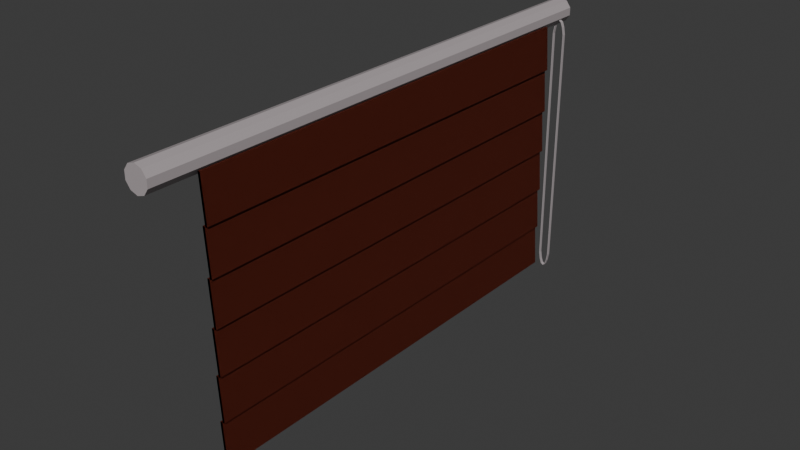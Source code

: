 # Source: 1_.blend  (saved by Blender 4.4.32; exported with 4.5.12 LTS)
import bpy
from mathutils import Matrix  # noqa: F401  (used for matrix-valued properties, if any)

bpy.ops.wm.read_factory_settings(use_empty=True)
scene = bpy.context.scene
scene.name = 'Scene'

# ---- collections
col_collection = bpy.data.collections.new('Collection'); scene.collection.children.link(col_collection)

# ---- materials (node trees are filled in below, after node groups)
mat_material_110 = bpy.data.materials.new('Material.110')
mat_material_002 = bpy.data.materials.new('Material.002')
mat_material_002.roughness = 0.5
mat_material_111 = bpy.data.materials.new('Material.111')

# ---- material node trees
mat_material_110.use_nodes = True; mat_material_110.node_tree.nodes.clear()
_N = mat_material_110.node_tree.nodes; _L = mat_material_110.node_tree.links
n0 = _N.new('ShaderNodeBsdfPrincipled'); n0.name = 'Principled BSDF'; n0.location = (10, 300)
n0.inputs[0].default_value = (0.4342, 0.3864, 0.3968, 1.0)
n1 = _N.new('ShaderNodeOutputMaterial'); n1.name = 'Material Output'; n1.location = (300, 300)
_L.new(n0.outputs[0], n1.inputs[0])
n1.is_active_output = True
mat_material_002.use_nodes = True; mat_material_002.node_tree.nodes.clear()
_N = mat_material_002.node_tree.nodes; _L = mat_material_002.node_tree.links
n0 = _N.new('ShaderNodeBsdfPrincipled'); n0.name = 'Principled BSDF'; n0.location = (10, 300)
n0.inputs[0].default_value = (0.1503, 0.0254, 0.01243, 1.0)
n1 = _N.new('ShaderNodeOutputMaterial'); n1.name = 'Material Output'; n1.location = (300, 300)
n2 = _N.new('ShaderNodeNormalMap'); n2.name = 'Normal Map'; n2.location = (-300, -300)
n2.label = 'Normal/Map'
n2.inputs[0].default_value = 0.0
_L.new(n0.outputs[0], n1.inputs[0])
_L.new(n2.outputs[0], n0.inputs[5])
n1.is_active_output = True
mat_material_111.use_nodes = True; mat_material_111.node_tree.nodes.clear()
_N = mat_material_111.node_tree.nodes; _L = mat_material_111.node_tree.links
n0 = _N.new('ShaderNodeBsdfPrincipled'); n0.name = 'Principled BSDF'; n0.location = (10, 300)
n0.inputs[0].default_value = (0.4342, 0.3864, 0.3968, 1.0)
n1 = _N.new('ShaderNodeOutputMaterial'); n1.name = 'Material Output'; n1.location = (300, 300)
_L.new(n0.outputs[0], n1.inputs[0])
n1.is_active_output = True

# ---- world
world_world = bpy.data.worlds.new('World'); scene.world = world_world
world_world.use_nodes = True; world_world.node_tree.nodes.clear()
_N = world_world.node_tree.nodes; _L = world_world.node_tree.links
n0 = _N.new('ShaderNodeOutputWorld'); n0.name = 'World Output'; n0.location = (300, 300)
n1 = _N.new('ShaderNodeBackground'); n1.name = 'Background'; n1.location = (10, 300)
n1.inputs[0].default_value = (0.05088, 0.05088, 0.05088, 1.0)
_L.new(n1.outputs[0], n0.inputs[0])
n0.is_active_output = True
world_world.color = (0.05088, 0.05088, 0.05088)
world_world.sun_shadow_jitter_overblur = 0.0

# ---- meshes
me_cylinder_007 = bpy.data.meshes.new('Cylinder.007')
me_cylinder_007.from_pydata([(1.951e-06, 12.24, 0.5778), (-2.039e-06, -12.24, 0.5778), (0.3396, 12.24, 0.4674), (0.3396, -12.24, 0.4674), (0.5495, 12.24, 0.1785), (0.5495, -12.24, 0.1785), (0.5495, 12.24, -0.1785), (0.5495, -12.24, -0.1785), (0.3396, 12.24, -0.4674), (0.3396, -12.24, -0.4674), (2.039e-06, 12.24, -0.5778), (-1.951e-06, -12.24, -0.5778), (-0.3396, 12.24, -0.4674), (-0.3396, -12.24, -0.4674), (-0.5495, 12.24, -0.1785), (-0.5495, -12.24, -0.1785), (-0.5495, 12.24, 0.1785), (-0.5495, -12.24, 0.1785), (-0.3396, 12.24, 0.4674), (-0.3396, -12.24, 0.4674)], [], [(0, 1, 3, 2), (2, 3, 5, 4), (4, 5, 7, 6), (6, 7, 9, 8), (8, 9, 11, 10), (10, 11, 13, 12), (12, 13, 15, 14), (14, 15, 17, 16), (3, 1, 19, 17, 15, 13, 11, 9, 7, 5), (16, 17, 19, 18), (18, 19, 1, 0), (0, 2, 4, 6, 8, 10, 12, 14, 16, 18)])
me_cylinder_007.polygons.foreach_set('use_smooth', [True] * 12)
_k = set([(0, 1), (0, 2), (0, 18), (1, 3), (1, 19), (2, 3), (2, 4), (3, 5), (4, 5), (4, 6), (5, 7), (6, 7), (6, 8), (7, 9), (8, 9), (8, 10), (9, 11), (10, 11), (10, 12), (11, 13), (12, 13), (12, 14), (13, 15), (14, 15), (14, 16), (15, 17), (16, 17), (16, 18), (17, 19), (18, 19)])
me_cylinder_007.attributes.new('sharp_edge', 'BOOLEAN', 'EDGE').data.foreach_set('value', [ (min(e.vertices), max(e.vertices)) in _k for e in me_cylinder_007.edges])
_uv = me_cylinder_007.uv_layers.new(name='UVMap')
_uv.uv.foreach_set('vector', [1.0, 0.5, 1.0, 1.0, 0.9, 1.0, 0.9, 0.5, 0.9, 0.5, 0.9, 1.0, 0.8, 1.0, 0.8, 0.5, 0.8, 0.5, 0.8, 1.0, 0.7, 1.0, 0.7, 0.5, 0.7, 0.5, 0.7, 1.0, 0.6, 1.0, 0.6, 0.5, 0.6, 0.5, 0.6, 1.0, 0.5, 1.0, 0.5, 0.5, 0.5, 0.5, 0.5, 1.0, 0.4, 1.0, 0.4, 0.5, 0.4, 0.5, 0.4, 1.0, 0.3, 1.0, 0.3, 0.5, 0.3, 0.5, 0.3, 1.0, 0.2, 1.0, 0.2, 0.5, 0.3911, 0.4442, 0.25, 0.49, 0.1089, 0.4442, 0.02175, 0.3242, 0.02175, 0.1758, 0.1089, 0.05584, 0.25, 0.01, 0.3911, 0.05584, 0.4783, 0.1758, 0.4783, 0.3242, 0.2, 0.5, 0.2, 1.0, 0.1, 1.0, 0.1, 0.5, 0.1, 0.5, 0.1, 1.0, -7.451e-08, 1.0, -7.451e-08, 0.5, 0.75, 0.49, 0.8911, 0.4442, 0.9783, 0.3242, 0.9783, 0.1758, 0.8911, 0.05584, 0.75, 0.01, 0.6089, 0.05584, 0.5217, 0.1758, 0.5217, 0.3242, 0.6089, 0.4442])
me_cylinder_007.materials.append(mat_material_110)
me_cylinder_007.update()
me_cylinder_007.normals_split_custom_set([tuple(v) for v in zip(*[iter([0.309, -1.536e-08, 0.9511, 0.309, -1.536e-08, 0.9511, 0.309, -1.536e-08, 0.9511, 0.309, -1.536e-08, 0.9511, 0.809, -1.081e-07, 0.5878, 0.809, -1.081e-07, 0.5878, 0.809, -1.081e-07, 0.5878, 0.809, -1.081e-07, 0.5878, 1.0, -1.609e-07, 0.0, 1.0, -1.609e-07, 0.0, 1.0, -1.609e-07, 0.0, 1.0, -1.609e-07, 0.0, 0.809, -1.572e-07, -0.5878, 0.809, -1.572e-07, -0.5878, 0.809, -1.572e-07, -0.5878, 0.809, -1.572e-07, -0.5878, 0.309, -8.499e-08, -0.9511, 0.309, -8.499e-08, -0.9511, 0.309, -8.499e-08, -0.9511, 0.309, -8.499e-08, -0.9511, -0.309, 1.558e-08, -0.9511, -0.309, 1.558e-08, -0.9511, -0.309, 1.558e-08, -0.9511, -0.309, 1.558e-08, -0.9511, -0.809, 1.081e-07, -0.5878, -0.809, 1.081e-07, -0.5878, -0.809, 1.081e-07, -0.5878, -0.809, 1.081e-07, -0.5878, -1.0, 1.626e-07, 0.0, -1.0, 1.626e-07, 0.0, -1.0, 1.626e-07, 0.0, -1.0, 1.626e-07, 0.0, 0.0, -1.0, 4.861e-07, 0.0, -1.0, 4.861e-07, 0.0, -1.0, 4.861e-07, 0.0, -1.0, 4.861e-07, 0.0, -1.0, 4.861e-07, 0.0, -1.0, 4.861e-07, 0.0, -1.0, 4.861e-07, 0.0, -1.0, 4.861e-07, 0.0, -1.0, 4.861e-07, 0.0, -1.0, 4.861e-07, -0.809, 1.572e-07, 0.5878, -0.809, 1.572e-07, 0.5878, -0.809, 1.572e-07, 0.5878, -0.809, 1.572e-07, 0.5878, -0.309, 8.499e-08, 0.9511, -0.309, 8.499e-08, 0.9511, -0.309, 8.499e-08, 0.9511, -0.309, 8.499e-08, 0.9511, 0.0, 1.0, -2.43e-07, 0.0, 1.0, -2.43e-07, 0.0, 1.0, -2.43e-07, 0.0, 1.0, -2.43e-07, 0.0, 1.0, -2.43e-07, 0.0, 1.0, -2.43e-07, 0.0, 1.0, -2.43e-07, 0.0, 1.0, -2.43e-07, 0.0, 1.0, -2.43e-07, 0.0, 1.0, -2.43e-07])] * 3)])
me_cube_035 = bpy.data.meshes.new('Cube.035')
me_cube_035.from_pydata([(0.01227, 10.22, 4.006), (0.1202, 10.22, 4.013), (0.01227, -10.22, 4.006), (0.1202, -10.22, 4.013), (-0.1202, 10.22, 6.001), (-0.01227, 10.22, 6.008), (-0.1202, -10.22, 6.001), (-0.01227, -10.22, 6.008), (0.01227, 10.22, 2.003), (0.1202, 10.22, 2.01), (0.01227, -10.22, 2.003), (0.1202, -10.22, 2.01), (-0.1202, 10.22, 3.998), (-0.01227, 10.22, 4.006), (-0.1202, -10.22, 3.998), (-0.01227, -10.22, 4.006), (0.01227, 10.22, 4.768e-07), (0.1202, 10.22, 0.007163), (0.01227, -10.22, 4.768e-07), (0.1202, -10.22, 0.007163), (-0.1202, 10.22, 1.996), (-0.01227, 10.22, 2.003), (-0.1202, -10.22, 1.996), (-0.01227, -10.22, 2.003), (0.01227, 10.22, -2.003), (0.1202, 10.22, -1.996), (0.01227, -10.22, -2.003), (0.1202, -10.22, -1.996), (-0.1202, 10.22, -0.007161), (-0.01227, 10.22, 9.537e-07), (-0.1202, -10.22, -0.007161), (-0.01227, -10.22, 9.537e-07), (0.01227, 10.22, -4.006), (0.1202, 10.22, -3.998), (0.01227, -10.22, -4.006), (0.1202, -10.22, -3.998), (-0.1202, 10.22, -2.01), (-0.01227, 10.22, -2.003), (-0.1202, -10.22, -2.01), (-0.01227, -10.22, -2.003), (0.01227, 10.22, -6.008), (0.1202, 10.22, -6.001), (0.01227, -10.22, -6.008), (0.1202, -10.22, -6.001), (-0.1202, 10.22, -4.013), (-0.01227, 10.22, -4.006), (-0.1202, -10.22, -4.013), (-0.01227, -10.22, -4.006)], [], [(0, 2, 6, 4), (3, 7, 6, 2), (7, 5, 4, 6), (5, 7, 3, 1), (1, 3, 2, 0), (5, 1, 0, 4), (8, 10, 14, 12), (11, 15, 14, 10), (15, 13, 12, 14), (13, 15, 11, 9), (9, 11, 10, 8), (13, 9, 8, 12), (16, 18, 22, 20), (19, 23, 22, 18), (23, 21, 20, 22), (21, 23, 19, 17), (17, 19, 18, 16), (21, 17, 16, 20), (24, 26, 30, 28), (27, 31, 30, 26), (31, 29, 28, 30), (29, 31, 27, 25), (25, 27, 26, 24), (29, 25, 24, 28), (32, 34, 38, 36), (35, 39, 38, 34), (39, 37, 36, 38), (37, 39, 35, 33), (33, 35, 34, 32), (37, 33, 32, 36), (40, 42, 46, 44), (43, 47, 46, 42), (47, 45, 44, 46), (45, 47, 43, 41), (41, 43, 42, 40), (45, 41, 40, 44)])
me_cube_035.polygons.foreach_set('use_smooth', [True] * 36)
_k = set([(0, 1), (0, 2), (0, 4), (1, 3), (1, 5), (2, 3), (2, 6), (3, 7), (4, 5), (4, 6), (5, 7), (6, 7), (8, 9), (8, 10), (8, 12), (9, 11), (9, 13), (10, 11), (10, 14), (11, 15), (12, 13), (12, 14), (13, 15), (14, 15), (16, 17), (16, 18), (16, 20), (17, 19), (17, 21), (18, 19), (18, 22), (19, 23), (20, 21), (20, 22), (21, 23), (22, 23), (24, 25), (24, 26), (24, 28), (25, 27), (25, 29), (26, 27), (26, 30), (27, 31), (28, 29), (28, 30), (29, 31), (30, 31), (32, 33), (32, 34), (32, 36), (33, 35), (33, 37), (34, 35), (34, 38), (35, 39), (36, 37), (36, 38), (37, 39), (38, 39), (40, 41), (40, 42), (40, 44), (41, 43), (41, 45), (42, 43), (42, 46), (43, 47), (44, 45), (44, 46), (45, 47), (46, 47)])
me_cube_035.attributes.new('sharp_edge', 'BOOLEAN', 'EDGE').data.foreach_set('value', [ (min(e.vertices), max(e.vertices)) in _k for e in me_cube_035.edges])
_uv = me_cube_035.uv_layers.new(name='UVMap')
_uv.uv.foreach_set('vector', [0.625, 0.5, 0.625, 0.75, 0.875, 0.75, 0.875, 0.5, 0.375, 0.75, 0.375, 1.0, 0.625, 1.0, 0.625, 0.75, 0.375, 0.0, 0.375, 0.25, 0.625, 0.25, 0.625, 0.0, 0.125, 0.5, 0.125, 0.75, 0.375, 0.75, 0.375, 0.5, 0.375, 0.5, 0.375, 0.75, 0.625, 0.75, 0.625, 0.5, 0.375, 0.25, 0.375, 0.5, 0.625, 0.5, 0.625, 0.25, 0.625, 0.5, 0.625, 0.75, 0.875, 0.75, 0.875, 0.5, 0.375, 0.75, 0.375, 1.0, 0.625, 1.0, 0.625, 0.75, 0.375, 0.0, 0.375, 0.25, 0.625, 0.25, 0.625, 0.0, 0.125, 0.5, 0.125, 0.75, 0.375, 0.75, 0.375, 0.5, 0.375, 0.5, 0.375, 0.75, 0.625, 0.75, 0.625, 0.5, 0.375, 0.25, 0.375, 0.5, 0.625, 0.5, 0.625, 0.25, 0.625, 0.5, 0.625, 0.75, 0.875, 0.75, 0.875, 0.5, 0.375, 0.75, 0.375, 1.0, 0.625, 1.0, 0.625, 0.75, 0.375, 0.0, 0.375, 0.25, 0.625, 0.25, 0.625, 0.0, 0.125, 0.5, 0.125, 0.75, 0.375, 0.75, 0.375, 0.5, 0.375, 0.5, 0.375, 0.75, 0.625, 0.75, 0.625, 0.5, 0.375, 0.25, 0.375, 0.5, 0.625, 0.5, 0.625, 0.25, 0.625, 0.5, 0.625, 0.75, 0.875, 0.75, 0.875, 0.5, 0.375, 0.75, 0.375, 1.0, 0.625, 1.0, 0.625, 0.75, 0.375, 0.0, 0.375, 0.25, 0.625, 0.25, 0.625, 0.0, 0.125, 0.5, 0.125, 0.75, 0.375, 0.75, 0.375, 0.5, 0.375, 0.5, 0.375, 0.75, 0.625, 0.75, 0.625, 0.5, 0.375, 0.25, 0.375, 0.5, 0.625, 0.5, 0.625, 0.25, 0.625, 0.5, 0.625, 0.75, 0.875, 0.75, 0.875, 0.5, 0.375, 0.75, 0.375, 1.0, 0.625, 1.0, 0.625, 0.75, 0.375, 0.0, 0.375, 0.25, 0.625, 0.25, 0.625, 0.0, 0.125, 0.5, 0.125, 0.75, 0.375, 0.75, 0.375, 0.5, 0.375, 0.5, 0.375, 0.75, 0.625, 0.75, 0.625, 0.5, 0.375, 0.25, 0.375, 0.5, 0.625, 0.5, 0.625, 0.25, 0.625, 0.5, 0.625, 0.75, 0.875, 0.75, 0.875, 0.5, 0.375, 0.75, 0.375, 1.0, 0.625, 1.0, 0.625, 0.75, 0.375, 0.0, 0.375, 0.25, 0.625, 0.25, 0.625, 0.0, 0.125, 0.5, 0.125, 0.75, 0.375, 0.75, 0.375, 0.5, 0.375, 0.5, 0.375, 0.75, 0.625, 0.75, 0.625, 0.5, 0.375, 0.25, 0.375, 0.5, 0.625, 0.5, 0.625, 0.25])
me_cube_035.materials.append(mat_material_002)
me_cube_035.update()
me_cube_035.normals_split_custom_set([tuple(v) for v in zip(*[iter([-0.9978, 1.627e-07, -0.06623, -0.9978, 1.627e-07, -0.06623, -0.9978, 1.627e-07, -0.06623, -0.9978, 1.627e-07, -0.06623, 0.0, -1.0, -5.511e-07, 0.0, -1.0, -5.511e-07, 0.0, -1.0, -5.511e-07, 0.0, -1.0, -5.511e-07, -0.06622, 1.082e-08, 0.9978, -0.06622, 1.082e-08, 0.9978, -0.06622, 1.082e-08, 0.9978, -0.06622, 1.082e-08, 0.9978, 0.9978, -1.627e-07, 0.06623, 0.9978, -1.627e-07, 0.06623, 0.9978, -1.627e-07, 0.06623, 0.9978, -1.627e-07, 0.06623, 0.06623, -1.082e-08, -0.9978, 0.06623, -1.082e-08, -0.9978, 0.06623, -1.082e-08, -0.9978, 0.06623, -1.082e-08, -0.9978, 0.0, 1.0, 5.511e-07, 0.0, 1.0, 5.511e-07, 0.0, 1.0, 5.511e-07, 0.0, 1.0, 5.511e-07, -0.9978, 1.627e-07, -0.06623, -0.9978, 1.627e-07, -0.06623, -0.9978, 1.627e-07, -0.06623, -0.9978, 1.627e-07, -0.06623, 0.0, -1.0, -5.511e-07, 0.0, -1.0, -5.511e-07, 0.0, -1.0, -5.511e-07, 0.0, -1.0, -5.511e-07, -0.06622, 1.081e-08, 0.9978, -0.06622, 1.081e-08, 0.9978, -0.06622, 1.081e-08, 0.9978, -0.06622, 1.081e-08, 0.9978, 0.9978, -1.627e-07, 0.06623, 0.9978, -1.627e-07, 0.06623, 0.9978, -1.627e-07, 0.06623, 0.9978, -1.627e-07, 0.06623, 0.06623, -1.081e-08, -0.9978, 0.06623, -1.081e-08, -0.9978, 0.06623, -1.081e-08, -0.9978, 0.06623, -1.081e-08, -0.9978, 0.0, 1.0, 5.511e-07, 0.0, 1.0, 5.511e-07, 0.0, 1.0, 5.511e-07, 0.0, 1.0, 5.511e-07, -0.9978, 1.627e-07, -0.06623, -0.9978, 1.627e-07, -0.06623, -0.9978, 1.627e-07, -0.06623, -0.9978, 1.627e-07, -0.06623, 0.0, -1.0, -5.511e-07, 0.0, -1.0, -5.511e-07, 0.0, -1.0, -5.511e-07, 0.0, -1.0, -5.511e-07, -0.06623, 1.081e-08, 0.9978, -0.06623, 1.081e-08, 0.9978, -0.06623, 1.081e-08, 0.9978, -0.06623, 1.081e-08, 0.9978, 0.9978, -1.627e-07, 0.06623, 0.9978, -1.627e-07, 0.06623, 0.9978, -1.627e-07, 0.06623, 0.9978, -1.627e-07, 0.06623, 0.06622, -1.082e-08, -0.9978, 0.06622, -1.082e-08, -0.9978, 0.06622, -1.082e-08, -0.9978, 0.06622, -1.082e-08, -0.9978, 0.0, 1.0, 5.511e-07, 0.0, 1.0, 5.511e-07, 0.0, 1.0, 5.511e-07, 0.0, 1.0, 5.511e-07, -0.9978, 1.627e-07, -0.06623, -0.9978, 1.627e-07, -0.06623, -0.9978, 1.627e-07, -0.06623, -0.9978, 1.627e-07, -0.06623, 0.0, -1.0, -5.511e-07, 0.0, -1.0, -5.511e-07, 0.0, -1.0, -5.511e-07, 0.0, -1.0, -5.511e-07, -0.06622, 1.082e-08, 0.9978, -0.06622, 1.082e-08, 0.9978, -0.06622, 1.082e-08, 0.9978, -0.06622, 1.082e-08, 0.9978, 0.9978, -1.627e-07, 0.06623, 0.9978, -1.627e-07, 0.06623, 0.9978, -1.627e-07, 0.06623, 0.9978, -1.627e-07, 0.06623, 0.06623, -1.082e-08, -0.9978, 0.06623, -1.082e-08, -0.9978, 0.06623, -1.082e-08, -0.9978, 0.06623, -1.082e-08, -0.9978, 0.0, 1.0, 5.511e-07, 0.0, 1.0, 5.511e-07, 0.0, 1.0, 5.511e-07, 0.0, 1.0, 5.511e-07, -0.9978, 1.627e-07, -0.06623, -0.9978, 1.627e-07, -0.06623, -0.9978, 1.627e-07, -0.06623, -0.9978, 1.627e-07, -0.06623, 0.0, -1.0, -5.511e-07, 0.0, -1.0, -5.511e-07, 0.0, -1.0, -5.511e-07, 0.0, -1.0, -5.511e-07, -0.06622, 1.082e-08, 0.9978, -0.06622, 1.082e-08, 0.9978, -0.06622, 1.082e-08, 0.9978, -0.06622, 1.082e-08, 0.9978, 0.9978, -1.627e-07, 0.06623, 0.9978, -1.627e-07, 0.06623, 0.9978, -1.627e-07, 0.06623, 0.9978, -1.627e-07, 0.06623, 0.06622, -1.082e-08, -0.9978, 0.06622, -1.082e-08, -0.9978, 0.06622, -1.082e-08, -0.9978, 0.06622, -1.082e-08, -0.9978, 0.0, 1.0, 5.511e-07, 0.0, 1.0, 5.511e-07, 0.0, 1.0, 5.511e-07, 0.0, 1.0, 5.511e-07, -0.9978, 1.627e-07, -0.06623, -0.9978, 1.627e-07, -0.06623, -0.9978, 1.627e-07, -0.06623, -0.9978, 1.627e-07, -0.06623, 0.0, -1.0, -5.511e-07, 0.0, -1.0, -5.511e-07, 0.0, -1.0, -5.511e-07, 0.0, -1.0, -5.511e-07, -0.06623, 1.082e-08, 0.9978, -0.06623, 1.082e-08, 0.9978, -0.06623, 1.082e-08, 0.9978, -0.06623, 1.082e-08, 0.9978, 0.9978, -1.627e-07, 0.06623, 0.9978, -1.627e-07, 0.06623, 0.9978, -1.627e-07, 0.06623, 0.9978, -1.627e-07, 0.06623, 0.06623, -1.082e-08, -0.9978, 0.06623, -1.082e-08, -0.9978, 0.06623, -1.082e-08, -0.9978, 0.06623, -1.082e-08, -0.9978, 0.0, 1.0, 5.511e-07, 0.0, 1.0, 5.511e-07, 0.0, 1.0, 5.511e-07, 0.0, 1.0, 5.511e-07])] * 3)])
me_mesh_004 = bpy.data.meshes.new('Mesh.004')
me_mesh_004.from_pydata([(-1.596e-08, 0.07822, 6.377), (-0.1068, 0.07822, 6.299), (-0.1889, 0.07822, 6.078), (-0.2492, 0.07822, 5.731), (-0.2208, -0.07822, -5.731), (-4.145e-09, -0.07822, 6.377), (0.09264, -0.07822, -6.299), (0.1068, -0.07822, 6.299), (0.1889, -0.07822, 6.078), (0.2492, -0.07822, 5.731), (-0.2492, -0.07822, 5.731), (-3.526e-09, -0.07822, -6.377), (-0.2208, 0.07822, -5.731), (-0.1655, 0.07822, -6.078), (-0.09264, 0.07822, -6.299), (-1.534e-08, 0.07822, -6.377), (0.09264, 0.07822, -6.299), (0.1655, 0.07822, -6.078), (0.2208, 0.07822, -5.731), (-0.09264, -0.07822, -6.299), (-0.1889, -0.07822, 6.078), (0.2208, -0.07822, -5.731), (0.1655, -0.07822, -6.078), (-0.1068, -0.07822, 6.299), (-0.1655, -0.07822, -6.078), (0.2492, 0.07822, 5.731), (0.1889, 0.07822, 6.078), (0.1068, 0.07822, 6.299), (-9.075e-08, 0.07822, 6.404), (-0.1285, 0.07822, 6.316), (-0.2152, 0.07822, 6.085), (-0.2763, 0.07822, 5.733), (-0.2479, -0.07822, -5.734), (-8.981e-08, -0.07822, 6.404), (0.1152, -0.07822, -6.315), (0.1285, -0.07822, 6.316), (0.2152, -0.07822, 6.085), (0.2763, -0.07822, 5.733), (-0.2763, -0.07822, 5.733), (6.665e-08, -0.07822, -6.405), (-0.2479, 0.07822, -5.734), (-0.1919, 0.07822, -6.084), (-0.1152, 0.07822, -6.315), (6.699e-08, 0.07822, -6.405), (0.1152, 0.07822, -6.315), (0.1919, 0.07822, -6.084), (0.2479, 0.07822, -5.734), (-0.1152, -0.07822, -6.315), (-0.2152, -0.07822, 6.085), (0.2479, -0.07822, -5.734), (0.1919, -0.07822, -6.084), (-0.1285, -0.07822, 6.316), (-0.1919, -0.07822, -6.084), (0.2763, 0.07822, 5.733), (0.2152, 0.07822, 6.085), (0.1285, 0.07822, 6.316)], [], [(18, 21, 9, 25), (13, 24, 19, 14), (0, 5, 23, 1), (25, 9, 8, 26), (14, 19, 11, 15), (1, 23, 20, 2), (26, 8, 7, 27), (15, 11, 6, 16), (2, 20, 10, 3), (27, 7, 5, 0), (16, 6, 22, 17), (17, 22, 21, 18), (3, 10, 4, 12), (12, 4, 24, 13), (46, 53, 37, 49), (41, 42, 47, 52), (28, 29, 51, 33), (53, 54, 36, 37), (42, 43, 39, 47), (29, 30, 48, 51), (54, 55, 35, 36), (43, 44, 34, 39), (30, 31, 38, 48), (55, 28, 33, 35), (44, 45, 50, 34), (45, 46, 49, 50), (31, 40, 32, 38), (40, 41, 52, 32), (8, 9, 37, 36), (27, 0, 28, 55), (1, 2, 30, 29), (4, 10, 38, 32), (2, 3, 31, 30), (6, 11, 39, 34), (24, 4, 32, 52), (3, 12, 40, 31), (23, 5, 33, 51), (12, 13, 41, 40), (22, 6, 34, 50), (13, 14, 42, 41), (5, 7, 35, 33), (14, 15, 43, 42), (15, 16, 44, 43), (21, 22, 50, 49), (16, 17, 45, 44), (20, 23, 51, 48), (17, 18, 46, 45), (19, 24, 52, 47), (11, 19, 47, 39), (18, 25, 53, 46), (10, 20, 48, 38), (25, 26, 54, 53), (9, 21, 49, 37), (7, 8, 36, 35), (26, 27, 55, 54), (0, 1, 29, 28)])
me_mesh_004.polygons.foreach_set('use_smooth', [True] * 56)
_k = set([(0, 1), (0, 5), (0, 27), (1, 2), (1, 23), (2, 3), (2, 20), (3, 10), (3, 12), (4, 10), (4, 12), (4, 24), (5, 7), (5, 23), (6, 11), (6, 16), (6, 22), (7, 8), (7, 27), (8, 9), (8, 26), (9, 21), (9, 25), (10, 20), (11, 15), (11, 19), (12, 13), (13, 14), (13, 24), (14, 15), (14, 19), (15, 16), (16, 17), (17, 18), (17, 22), (18, 21), (18, 25), (19, 24), (20, 23), (21, 22), (25, 26), (26, 27), (28, 29), (28, 33), (28, 55), (29, 30), (29, 51), (30, 31), (30, 48), (31, 38), (31, 40), (32, 38), (32, 40), (32, 52), (33, 35), (33, 51), (34, 39), (34, 44), (34, 50), (35, 36), (35, 55), (36, 37), (36, 54), (37, 49), (37, 53), (38, 48), (39, 43), (39, 47), (40, 41), (41, 42), (41, 52), (42, 43), (42, 47), (43, 44), (44, 45), (45, 46), (45, 50), (46, 49), (46, 53), (47, 52), (48, 51), (49, 50), (53, 54), (54, 55)])
me_mesh_004.attributes.new('sharp_edge', 'BOOLEAN', 'EDGE').data.foreach_set('value', [ (min(e.vertices), max(e.vertices)) in _k for e in me_mesh_004.edges])
me_mesh_004.materials.append(mat_material_111)
me_mesh_004.update()
me_mesh_004.normals_split_custom_set([tuple(v) for v in zip(*[iter([-1.0, 0.0, 0.002481, -1.0, 0.0, 0.002481, -1.0, 0.0, 0.002481, -1.0, 0.0, 0.002481, 0.9499, 0.0, 0.3125, 0.9499, 0.0, 0.3125, 0.9499, 0.0, 0.3125, 0.9499, 0.0, 0.3125, 0.5892, 4.504e-08, -0.808, 0.5892, 4.504e-08, -0.808, 0.5892, 4.504e-08, -0.808, 0.5892, 4.504e-08, -0.808, -0.9852, 0.0, -0.1714, -0.9852, 0.0, -0.1714, -0.9852, 0.0, -0.1714, -0.9852, 0.0, -0.1714, 0.6435, 6.149e-08, 0.7655, 0.6435, 6.149e-08, 0.7655, 0.6435, 6.149e-08, 0.7655, 0.6435, 6.149e-08, 0.7655, 0.9376, 0.0, -0.3476, 0.9376, 0.0, -0.3476, 0.9376, 0.0, -0.3476, 0.9376, 0.0, -0.3476, -0.9376, -1.008e-07, -0.3476, -0.9376, -1.008e-07, -0.3476, -0.9376, -1.008e-07, -0.3476, -0.9376, -1.008e-07, -0.3476, -0.6435, -6.149e-08, 0.7655, -0.6435, -6.149e-08, 0.7655, -0.6435, -6.149e-08, 0.7655, -0.6435, -6.149e-08, 0.7655, 0.9852, 0.0, -0.1714, 0.9852, 0.0, -0.1714, 0.9852, 0.0, -0.1714, 0.9852, 0.0, -0.1714, -0.5892, -4.504e-08, -0.808, -0.5892, -4.504e-08, -0.808, -0.5892, -4.504e-08, -0.808, -0.5892, -4.504e-08, -0.808, -0.9499, -5.108e-08, 0.3125, -0.9499, -5.108e-08, 0.3125, -0.9499, -5.108e-08, 0.3125, -0.9499, -5.108e-08, 0.3125, -0.9875, 0.0, 0.1575, -0.9875, 0.0, 0.1575, -0.9875, 0.0, 0.1575, -0.9875, 0.0, 0.1575, 1.0, 0.0, 0.002481, 1.0, 0.0, 0.002481, 1.0, 0.0, 0.002481, 1.0, 0.0, 0.002481, 0.9875, 0.0, 0.1575, 0.9875, 0.0, 0.1575, 0.9875, 0.0, 0.1575, 0.9875, 0.0, 0.1575, 1.0, 0.0, -0.002479, 1.0, 0.0, -0.002479, 1.0, 0.0, -0.002479, 1.0, 0.0, -0.002479, -0.9487, -9.811e-08, -0.3162, -0.9487, -9.811e-08, -0.3162, -0.9487, -9.811e-08, -0.3162, -0.9487, -9.811e-08, -0.3162, -0.5679, 0.0, 0.8231, -0.5679, 0.0, 0.8231, -0.5679, 0.0, 0.8231, -0.5679, 0.0, 0.8231, 0.9852, 0.0, 0.1715, 0.9852, 0.0, 0.1715, 0.9852, 0.0, 0.1715, 0.9852, 0.0, 0.1715, -0.615, -4.075e-08, -0.7885, -0.615, -4.075e-08, -0.7885, -0.615, -4.075e-08, -0.7885, -0.615, -4.075e-08, -0.7885, -0.9362, 0.0, 0.3516, -0.9362, 0.0, 0.3516, -0.9362, 0.0, 0.3516, -0.9362, 0.0, 0.3516, 0.9362, -9.661e-08, 0.3516, 0.9362, -9.661e-08, 0.3516, 0.9362, -9.661e-08, 0.3516, 0.9362, -9.661e-08, 0.3516, 0.615, 2.038e-08, -0.7885, 0.615, 2.038e-08, -0.7885, 0.615, 2.038e-08, -0.7885, 0.615, 2.038e-08, -0.7885, -0.9852, 0.0, 0.1715, -0.9852, 0.0, 0.1715, -0.9852, 0.0, 0.1715, -0.9852, 0.0, 0.1715, 0.5679, -1.906e-08, 0.8231, 0.5679, -1.906e-08, 0.8231, 0.5679, -1.906e-08, 0.8231, 0.5679, -1.906e-08, 0.8231, 0.9487, 9.811e-08, -0.3162, 0.9487, 9.811e-08, -0.3162, 0.9487, 9.811e-08, -0.3162, 0.9487, 9.811e-08, -0.3162, 0.9875, 0.0, -0.1575, 0.9875, 0.0, -0.1575, 0.9875, 0.0, -0.1575, 0.9875, 0.0, -0.1575, -1.0, 0.0, -0.002479, -1.0, 0.0, -0.002479, -1.0, 0.0, -0.002479, -1.0, 0.0, -0.002479, -0.9875, 0.0, -0.1575, -0.9875, 0.0, -0.1575, -0.9875, 0.0, -0.1575, -0.9875, 0.0, -0.1575, 2.96e-08, -1.0, -8.475e-08, 7.777e-08, -1.0, -4.847e-08, 7.777e-08, -1.0, -4.847e-08, 2.959e-08, -1.0, -8.477e-08, -2.283e-07, 1.0, 7.256e-08, -3.747e-07, 1.0, 0.0, -3.747e-07, 1.0, 0.0, -2.266e-07, 1.0, 7.342e-08, -2.283e-07, 1.0, -3.628e-08, -4.826e-08, 1.0, -6.051e-08, -4.821e-08, 1.0, -6.05e-08, -2.266e-07, 1.0, -3.671e-08, 1.406e-07, -1.0, -2.392e-08, 7.412e-08, -1.0, 4.885e-08, 7.412e-08, -1.0, 4.885e-08, 1.406e-07, -1.0, -2.392e-08, -4.826e-08, 1.0, -6.051e-08, -7.594e-08, 1.0, -2.424e-08, -7.594e-08, 1.0, -2.424e-08, -4.821e-08, 1.0, -6.05e-08, 2.952e-07, -1.0, 1.477e-07, 4.518e-07, -1.0, -1.477e-07, 4.518e-07, -1.0, -1.477e-07, 2.911e-07, -1.0, 1.454e-07, 1.165e-07, -1.0, -1.711e-07, 1.406e-07, -1.0, -2.392e-08, 1.406e-07, -1.0, -2.392e-08, 1.165e-07, -1.0, -1.709e-07, -7.594e-08, 1.0, -2.424e-08, -1.423e-07, 1.0, 4.858e-08, -1.423e-07, 1.0, 4.858e-08, -7.594e-08, 1.0, -2.424e-08, 2.117e-07, -1.0, 2.43e-07, 4.216e-07, -1.0, 2.583e-13, 4.216e-07, -1.0, 5.732e-13, 2.103e-07, -1.0, 2.426e-07, -1.423e-07, 1.0, 4.858e-08, -1.118e-07, 1.0, 1.22e-07, -1.119e-07, 1.0, 1.219e-07, -1.423e-07, 1.0, 4.858e-08, 9.439e-08, -1.0, 4.858e-08, 2.952e-07, -1.0, 1.477e-07, 2.911e-07, -1.0, 1.454e-07, 9.446e-08, -1.0, 4.865e-08, -1.118e-07, 1.0, 1.22e-07, -2.39e-07, 1.0, 2.211e-07, -2.364e-07, 1.0, 2.199e-07, -1.119e-07, 1.0, 1.219e-07, 4.216e-07, -1.0, 2.583e-13, 2.781e-07, -1.0, -1.704e-07, 2.753e-07, -1.0, -1.692e-07, 4.216e-07, -1.0, 5.732e-13, -2.39e-07, 1.0, 2.211e-07, -4.016e-07, 1.0, -2.003e-13, -4.016e-07, 1.0, -5.162e-13, -2.364e-07, 1.0, 2.199e-07, -4.016e-07, 1.0, -2.003e-13, -2.39e-07, 1.0, -2.578e-07, -2.364e-07, 1.0, -2.572e-07, -4.016e-07, 1.0, -5.162e-13, 1.439e-07, -1.0, 4.858e-08, 9.439e-08, -1.0, 4.858e-08, 9.446e-08, -1.0, 4.865e-08, 1.439e-07, -1.0, 4.858e-08, -2.39e-07, 1.0, -2.578e-07, -1.118e-07, 1.0, -1.587e-07, -1.119e-07, 1.0, -1.586e-07, -2.364e-07, 1.0, -2.572e-07, 5.327e-08, -1.0, 1.573e-07, 2.117e-07, -1.0, 2.43e-07, 2.103e-07, -1.0, 2.426e-07, 5.321e-08, -1.0, 1.572e-07, -1.118e-07, 1.0, -1.587e-07, -1.423e-07, 1.0, -4.858e-08, -1.423e-07, 1.0, -4.858e-08, -1.119e-07, 1.0, -1.586e-07, 2.202e-07, -1.0, -4.422e-07, 1.165e-07, -1.0, -1.711e-07, 1.165e-07, -1.0, -1.709e-07, 2.181e-07, -1.0, -4.398e-07, 4.518e-07, -1.0, -1.477e-07, 2.202e-07, -1.0, -4.422e-07, 2.181e-07, -1.0, -4.398e-07, 4.518e-07, -1.0, -1.477e-07, -1.423e-07, 1.0, -4.858e-08, -7.594e-08, 1.0, 2.424e-08, -7.594e-08, 1.0, 2.424e-08, -1.423e-07, 1.0, -4.858e-08, 7.412e-08, -1.0, 4.885e-08, 5.327e-08, -1.0, 1.573e-07, 5.321e-08, -1.0, 1.572e-07, 7.412e-08, -1.0, 4.885e-08, -7.594e-08, 1.0, 2.424e-08, -4.826e-08, 1.0, 9.679e-08, -4.822e-08, 1.0, 9.672e-08, -7.594e-08, 1.0, 2.424e-08, 7.777e-08, -1.0, -4.847e-08, 1.439e-07, -1.0, 4.858e-08, 1.439e-07, -1.0, 4.858e-08, 7.777e-08, -1.0, -4.847e-08, 2.781e-07, -1.0, -1.704e-07, 2.96e-08, -1.0, -8.475e-08, 2.959e-08, -1.0, -8.477e-08, 2.753e-07, -1.0, -1.692e-07, -4.826e-08, 1.0, 9.679e-08, -2.283e-07, 1.0, 7.256e-08, -2.266e-07, 1.0, 7.342e-08, -4.822e-08, 1.0, 9.672e-08, -3.747e-07, 1.0, 0.0, -2.283e-07, 1.0, -3.628e-08, -2.266e-07, 1.0, -3.671e-08, -3.747e-07, 1.0, 0.0])] * 3)])
me_cube_001 = bpy.data.meshes.new('Cube.001')
me_cube_001.from_pydata([(0.01227, 10.22, 4.006), (0.1202, 10.22, 4.013), (0.01227, -10.22, 4.006), (0.1202, -10.22, 4.013), (-0.1202, 10.22, 6.001), (-0.01227, 10.22, 6.008), (-0.1202, -10.22, 6.001), (-0.01227, -10.22, 6.008), (0.01227, 10.22, 2.003), (0.1202, 10.22, 2.01), (0.01227, -10.22, 2.003), (0.1202, -10.22, 2.01), (-0.1202, 10.22, 3.998), (-0.01227, 10.22, 4.006), (-0.1202, -10.22, 3.998), (-0.01227, -10.22, 4.006), (0.01227, 10.22, 4.768e-07), (0.1202, 10.22, 0.007163), (0.01227, -10.22, 4.768e-07), (0.1202, -10.22, 0.007163), (-0.1202, 10.22, 1.996), (-0.01227, 10.22, 2.003), (-0.1202, -10.22, 1.996), (-0.01227, -10.22, 2.003), (0.01227, 10.22, -2.003), (0.1202, 10.22, -1.996), (0.01227, -10.22, -2.003), (0.1202, -10.22, -1.996), (-0.1202, 10.22, -0.007161), (-0.01227, 10.22, 9.537e-07), (-0.1202, -10.22, -0.007161), (-0.01227, -10.22, 9.537e-07), (0.01227, 10.22, -4.006), (0.1202, 10.22, -3.998), (0.01227, -10.22, -4.006), (0.1202, -10.22, -3.998), (-0.1202, 10.22, -2.01), (-0.01227, 10.22, -2.003), (-0.1202, -10.22, -2.01), (-0.01227, -10.22, -2.003), (0.01227, 10.22, -6.008), (0.1202, 10.22, -6.001), (0.01227, -10.22, -6.008), (0.1202, -10.22, -6.001), (-0.1202, 10.22, -4.013), (-0.01227, 10.22, -4.006), (-0.1202, -10.22, -4.013), (-0.01227, -10.22, -4.006)], [], [(0, 2, 6, 4), (3, 7, 6, 2), (7, 5, 4, 6), (5, 7, 3, 1), (1, 3, 2, 0), (5, 1, 0, 4), (8, 10, 14, 12), (11, 15, 14, 10), (15, 13, 12, 14), (13, 15, 11, 9), (9, 11, 10, 8), (13, 9, 8, 12), (16, 18, 22, 20), (19, 23, 22, 18), (23, 21, 20, 22), (21, 23, 19, 17), (17, 19, 18, 16), (21, 17, 16, 20), (24, 26, 30, 28), (27, 31, 30, 26), (31, 29, 28, 30), (29, 31, 27, 25), (25, 27, 26, 24), (29, 25, 24, 28), (32, 34, 38, 36), (35, 39, 38, 34), (39, 37, 36, 38), (37, 39, 35, 33), (33, 35, 34, 32), (37, 33, 32, 36), (40, 42, 46, 44), (43, 47, 46, 42), (47, 45, 44, 46), (45, 47, 43, 41), (41, 43, 42, 40), (45, 41, 40, 44)])
me_cube_001.polygons.foreach_set('use_smooth', [True] * 36)
_k = set([(0, 1), (0, 2), (0, 4), (1, 3), (1, 5), (2, 3), (2, 6), (3, 7), (4, 5), (4, 6), (5, 7), (6, 7), (8, 9), (8, 10), (8, 12), (9, 11), (9, 13), (10, 11), (10, 14), (11, 15), (12, 13), (12, 14), (13, 15), (14, 15), (16, 17), (16, 18), (16, 20), (17, 19), (17, 21), (18, 19), (18, 22), (19, 23), (20, 21), (20, 22), (21, 23), (22, 23), (24, 25), (24, 26), (24, 28), (25, 27), (25, 29), (26, 27), (26, 30), (27, 31), (28, 29), (28, 30), (29, 31), (30, 31), (32, 33), (32, 34), (32, 36), (33, 35), (33, 37), (34, 35), (34, 38), (35, 39), (36, 37), (36, 38), (37, 39), (38, 39), (40, 41), (40, 42), (40, 44), (41, 43), (41, 45), (42, 43), (42, 46), (43, 47), (44, 45), (44, 46), (45, 47), (46, 47)])
me_cube_001.attributes.new('sharp_edge', 'BOOLEAN', 'EDGE').data.foreach_set('value', [ (min(e.vertices), max(e.vertices)) in _k for e in me_cube_001.edges])
_uv = me_cube_001.uv_layers.new(name='UVMap')
_uv.uv.foreach_set('vector', [0.625, 0.5, 0.625, 0.75, 0.875, 0.75, 0.875, 0.5, 0.375, 0.75, 0.375, 1.0, 0.625, 1.0, 0.625, 0.75, 0.375, 0.0, 0.375, 0.25, 0.625, 0.25, 0.625, 0.0, 0.125, 0.5, 0.125, 0.75, 0.375, 0.75, 0.375, 0.5, 0.375, 0.5, 0.375, 0.75, 0.625, 0.75, 0.625, 0.5, 0.375, 0.25, 0.375, 0.5, 0.625, 0.5, 0.625, 0.25, 0.625, 0.5, 0.625, 0.75, 0.875, 0.75, 0.875, 0.5, 0.375, 0.75, 0.375, 1.0, 0.625, 1.0, 0.625, 0.75, 0.375, 0.0, 0.375, 0.25, 0.625, 0.25, 0.625, 0.0, 0.125, 0.5, 0.125, 0.75, 0.375, 0.75, 0.375, 0.5, 0.375, 0.5, 0.375, 0.75, 0.625, 0.75, 0.625, 0.5, 0.375, 0.25, 0.375, 0.5, 0.625, 0.5, 0.625, 0.25, 0.625, 0.5, 0.625, 0.75, 0.875, 0.75, 0.875, 0.5, 0.375, 0.75, 0.375, 1.0, 0.625, 1.0, 0.625, 0.75, 0.375, 0.0, 0.375, 0.25, 0.625, 0.25, 0.625, 0.0, 0.125, 0.5, 0.125, 0.75, 0.375, 0.75, 0.375, 0.5, 0.375, 0.5, 0.375, 0.75, 0.625, 0.75, 0.625, 0.5, 0.375, 0.25, 0.375, 0.5, 0.625, 0.5, 0.625, 0.25, 0.625, 0.5, 0.625, 0.75, 0.875, 0.75, 0.875, 0.5, 0.375, 0.75, 0.375, 1.0, 0.625, 1.0, 0.625, 0.75, 0.375, 0.0, 0.375, 0.25, 0.625, 0.25, 0.625, 0.0, 0.125, 0.5, 0.125, 0.75, 0.375, 0.75, 0.375, 0.5, 0.375, 0.5, 0.375, 0.75, 0.625, 0.75, 0.625, 0.5, 0.375, 0.25, 0.375, 0.5, 0.625, 0.5, 0.625, 0.25, 0.625, 0.5, 0.625, 0.75, 0.875, 0.75, 0.875, 0.5, 0.375, 0.75, 0.375, 1.0, 0.625, 1.0, 0.625, 0.75, 0.375, 0.0, 0.375, 0.25, 0.625, 0.25, 0.625, 0.0, 0.125, 0.5, 0.125, 0.75, 0.375, 0.75, 0.375, 0.5, 0.375, 0.5, 0.375, 0.75, 0.625, 0.75, 0.625, 0.5, 0.375, 0.25, 0.375, 0.5, 0.625, 0.5, 0.625, 0.25, 0.625, 0.5, 0.625, 0.75, 0.875, 0.75, 0.875, 0.5, 0.375, 0.75, 0.375, 1.0, 0.625, 1.0, 0.625, 0.75, 0.375, 0.0, 0.375, 0.25, 0.625, 0.25, 0.625, 0.0, 0.125, 0.5, 0.125, 0.75, 0.375, 0.75, 0.375, 0.5, 0.375, 0.5, 0.375, 0.75, 0.625, 0.75, 0.625, 0.5, 0.375, 0.25, 0.375, 0.5, 0.625, 0.5, 0.625, 0.25])
me_cube_001.materials.append(mat_material_002)
me_cube_001.update()
me_cube_001.normals_split_custom_set([tuple(v) for v in zip(*[iter([-0.9978, 1.627e-07, -0.06623, -0.9978, 1.627e-07, -0.06623, -0.9978, 1.627e-07, -0.06623, -0.9978, 1.627e-07, -0.06623, 0.0, -1.0, -5.511e-07, 0.0, -1.0, -5.511e-07, 0.0, -1.0, -5.511e-07, 0.0, -1.0, -5.511e-07, -0.06622, 1.082e-08, 0.9978, -0.06622, 1.082e-08, 0.9978, -0.06622, 1.082e-08, 0.9978, -0.06622, 1.082e-08, 0.9978, 0.9978, -1.627e-07, 0.06623, 0.9978, -1.627e-07, 0.06623, 0.9978, -1.627e-07, 0.06623, 0.9978, -1.627e-07, 0.06623, 0.06623, -1.082e-08, -0.9978, 0.06623, -1.082e-08, -0.9978, 0.06623, -1.082e-08, -0.9978, 0.06623, -1.082e-08, -0.9978, 0.0, 1.0, 5.511e-07, 0.0, 1.0, 5.511e-07, 0.0, 1.0, 5.511e-07, 0.0, 1.0, 5.511e-07, -0.9978, 1.627e-07, -0.06623, -0.9978, 1.627e-07, -0.06623, -0.9978, 1.627e-07, -0.06623, -0.9978, 1.627e-07, -0.06623, 0.0, -1.0, -5.511e-07, 0.0, -1.0, -5.511e-07, 0.0, -1.0, -5.511e-07, 0.0, -1.0, -5.511e-07, -0.06622, 1.081e-08, 0.9978, -0.06622, 1.081e-08, 0.9978, -0.06622, 1.081e-08, 0.9978, -0.06622, 1.081e-08, 0.9978, 0.9978, -1.627e-07, 0.06623, 0.9978, -1.627e-07, 0.06623, 0.9978, -1.627e-07, 0.06623, 0.9978, -1.627e-07, 0.06623, 0.06623, -1.081e-08, -0.9978, 0.06623, -1.081e-08, -0.9978, 0.06623, -1.081e-08, -0.9978, 0.06623, -1.081e-08, -0.9978, 0.0, 1.0, 5.511e-07, 0.0, 1.0, 5.511e-07, 0.0, 1.0, 5.511e-07, 0.0, 1.0, 5.511e-07, -0.9978, 1.627e-07, -0.06623, -0.9978, 1.627e-07, -0.06623, -0.9978, 1.627e-07, -0.06623, -0.9978, 1.627e-07, -0.06623, 0.0, -1.0, -5.511e-07, 0.0, -1.0, -5.511e-07, 0.0, -1.0, -5.511e-07, 0.0, -1.0, -5.511e-07, -0.06623, 1.081e-08, 0.9978, -0.06623, 1.081e-08, 0.9978, -0.06623, 1.081e-08, 0.9978, -0.06623, 1.081e-08, 0.9978, 0.9978, -1.627e-07, 0.06623, 0.9978, -1.627e-07, 0.06623, 0.9978, -1.627e-07, 0.06623, 0.9978, -1.627e-07, 0.06623, 0.06622, -1.082e-08, -0.9978, 0.06622, -1.082e-08, -0.9978, 0.06622, -1.082e-08, -0.9978, 0.06622, -1.082e-08, -0.9978, 0.0, 1.0, 5.511e-07, 0.0, 1.0, 5.511e-07, 0.0, 1.0, 5.511e-07, 0.0, 1.0, 5.511e-07, -0.9978, 1.627e-07, -0.06623, -0.9978, 1.627e-07, -0.06623, -0.9978, 1.627e-07, -0.06623, -0.9978, 1.627e-07, -0.06623, 0.0, -1.0, -5.511e-07, 0.0, -1.0, -5.511e-07, 0.0, -1.0, -5.511e-07, 0.0, -1.0, -5.511e-07, -0.06622, 1.082e-08, 0.9978, -0.06622, 1.082e-08, 0.9978, -0.06622, 1.082e-08, 0.9978, -0.06622, 1.082e-08, 0.9978, 0.9978, -1.627e-07, 0.06623, 0.9978, -1.627e-07, 0.06623, 0.9978, -1.627e-07, 0.06623, 0.9978, -1.627e-07, 0.06623, 0.06623, -1.082e-08, -0.9978, 0.06623, -1.082e-08, -0.9978, 0.06623, -1.082e-08, -0.9978, 0.06623, -1.082e-08, -0.9978, 0.0, 1.0, 5.511e-07, 0.0, 1.0, 5.511e-07, 0.0, 1.0, 5.511e-07, 0.0, 1.0, 5.511e-07, -0.9978, 1.627e-07, -0.06623, -0.9978, 1.627e-07, -0.06623, -0.9978, 1.627e-07, -0.06623, -0.9978, 1.627e-07, -0.06623, 0.0, -1.0, -5.511e-07, 0.0, -1.0, -5.511e-07, 0.0, -1.0, -5.511e-07, 0.0, -1.0, -5.511e-07, -0.06622, 1.082e-08, 0.9978, -0.06622, 1.082e-08, 0.9978, -0.06622, 1.082e-08, 0.9978, -0.06622, 1.082e-08, 0.9978, 0.9978, -1.627e-07, 0.06623, 0.9978, -1.627e-07, 0.06623, 0.9978, -1.627e-07, 0.06623, 0.9978, -1.627e-07, 0.06623, 0.06622, -1.082e-08, -0.9978, 0.06622, -1.082e-08, -0.9978, 0.06622, -1.082e-08, -0.9978, 0.06622, -1.082e-08, -0.9978, 0.0, 1.0, 5.511e-07, 0.0, 1.0, 5.511e-07, 0.0, 1.0, 5.511e-07, 0.0, 1.0, 5.511e-07, -0.9978, 1.627e-07, -0.06623, -0.9978, 1.627e-07, -0.06623, -0.9978, 1.627e-07, -0.06623, -0.9978, 1.627e-07, -0.06623, 0.0, -1.0, -5.511e-07, 0.0, -1.0, -5.511e-07, 0.0, -1.0, -5.511e-07, 0.0, -1.0, -5.511e-07, -0.06623, 1.082e-08, 0.9978, -0.06623, 1.082e-08, 0.9978, -0.06623, 1.082e-08, 0.9978, -0.06623, 1.082e-08, 0.9978, 0.9978, -1.627e-07, 0.06623, 0.9978, -1.627e-07, 0.06623, 0.9978, -1.627e-07, 0.06623, 0.9978, -1.627e-07, 0.06623, 0.06623, -1.082e-08, -0.9978, 0.06623, -1.082e-08, -0.9978, 0.06623, -1.082e-08, -0.9978, 0.06623, -1.082e-08, -0.9978, 0.0, 1.0, 5.511e-07, 0.0, 1.0, 5.511e-07, 0.0, 1.0, 5.511e-07, 0.0, 1.0, 5.511e-07])] * 3)])

# ---- objects
ob_cylinder_030 = bpy.data.objects.new('Cylinder.030', me_cylinder_007)
ob_cube_034 = bpy.data.objects.new('Cube.034', me_cube_035)
ob_b_ziercircle_001 = bpy.data.objects.new('BézierCircle.001', me_mesh_004)
ob_cube_001 = bpy.data.objects.new('Cube.001', me_cube_001)

# ---- transforms, parenting, visibility, modifiers, constraints
ob_cylinder_030.location = (-8.609, 8.28, 27.26)
ob_cylinder_030.color = (0.8, 0.8, 0.8, 1.0)
ob_cube_034.location = (-7.941, 8.28, 21.01)
ob_cube_034.color = (0.8, 0.8, 0.8, 1.0)
ob_b_ziercircle_001.location = (-8.133, 19.8, 20.62)
ob_b_ziercircle_001.color = (0.8, 0.8, 0.8, 1.0)
ob_cube_001.location = (-7.941, 8.28, 21.01)
ob_cube_001.color = (0.8, 0.8, 0.8, 1.0)

# ---- collection membership
col_collection.objects.link(ob_cylinder_030)
col_collection.objects.link(ob_cube_034)
col_collection.objects.link(ob_b_ziercircle_001)
col_collection.objects.link(ob_cube_001)

# ---- scene / render settings (as saved in the file)
scene.frame_start = 1; scene.frame_end = 200; scene.frame_set(73)
scene.render.engine = 'BLENDER_EEVEE_NEXT'
bpy.context.view_layer.update()

# ---- added for rendering (the .blend has no active camera and no usable light): camera, sun
cam_auto = bpy.data.cameras.new('AutoCamera')
cam_auto.lens = 50.0
cam_auto.sensor_width = 36.0
cam_auto.clip_end = 1000.0
ob_auto_camera = bpy.data.objects.new('AutoCamera', cam_auto)
scene.collection.objects.link(ob_auto_camera)
ob_auto_camera.location = (17.9576, -22.9307, 41.8329)
ob_auto_camera.rotation_euler = (1.09748, -7.21219e-08, 0.694738)
scene.camera = ob_auto_camera
light_auto_sun = bpy.data.lights.new('AutoSun', 'SUN')
light_auto_sun.energy = 3.0
light_auto_sun.angle = 0.0523599
ob_auto_sun = bpy.data.objects.new('AutoSun', light_auto_sun)
scene.collection.objects.link(ob_auto_sun)
ob_auto_sun.rotation_euler = (0.872665, 0.174533, 0.523599)
bpy.context.view_layer.update()

